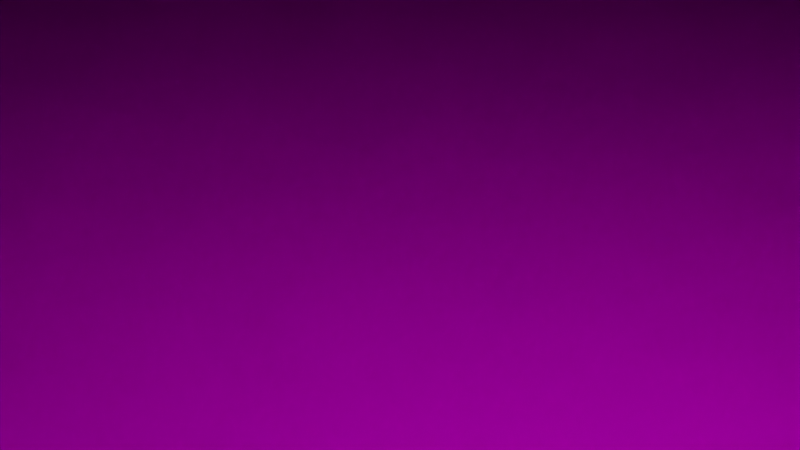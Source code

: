 # Source: map.blend  (saved by Blender 2.80.75; exported with 4.5.12 LTS)
import bpy
from mathutils import Matrix  # noqa: F401  (used for matrix-valued properties, if any)

bpy.ops.wm.read_factory_settings(use_empty=True)
scene = bpy.context.scene
scene.name = 'Scene'

# ---- collections
col_collection = bpy.data.collections.new('Collection'); scene.collection.children.link(col_collection)

# ---- images (referenced by path relative to the original .blend; pixels are not part of the script)
import os
ASSET_DIR = os.environ.get("B2B_ASSET_DIR", "")  # directory of the original .blend (textures are referenced by path, not embedded)
HERE = os.path.dirname(os.path.abspath(__file__))  # packed textures are extracted next to this script under _unpacked/

def load_image(name, relpath, width, height, colorspace="sRGB"):
    """Load a texture the original file referenced (path relative to the .blend, or extracted next to this script)."""
    p = next((c for c in (os.path.join(HERE, relpath), os.path.join(ASSET_DIR, relpath)) if relpath and os.path.exists(c)), "")
    if p:
        img = bpy.data.images.load(p, check_existing=True)
        img.name = name
    else:  # same state as the original file: an image datablock whose file is absent (Cycles renders it pink)
        img = bpy.data.images.new(name, width, height)
        img.source = "FILE"
        img.filepath = "//" + (relpath or name)
    img.colorspace_settings.name = colorspace
    return img
img_tileground_png = load_image('tileground.png', 'tileground.png', 1024, 1024, 'sRGB')
img_bluetiles_png = load_image('bluetiles.png', 'bluetiles.png', 1024, 1024, 'sRGB')
img_checkerboard_jpg = load_image('checkerboard.jpg', 'checkerboard.jpg', 1024, 1024, 'sRGB')
img_tile_jpg = load_image('tile.jpg', 'tile.jpg', 1024, 1024, 'sRGB')
img_tile_jpg_001 = load_image('tile.jpg.001', 'tile.jpg', 1024, 1024, 'sRGB')

# ---- materials (node trees are filled in below, after node groups)
mat_material = bpy.data.materials.new('Material')
mat_material.alpha_threshold = 0.0
mat_material.use_transparent_shadow = False
mat_material.line_color = (0.0, 0.0, 0.0, 1.0)
mat_material_002 = bpy.data.materials.new('Material.002')
mat_material_002.use_transparent_shadow = False
mat_material_004 = bpy.data.materials.new('Material.004')
mat_material_004.use_transparent_shadow = False
mat_material_003 = bpy.data.materials.new('Material.003')
mat_material_003.use_transparent_shadow = False
mat_material_005 = bpy.data.materials.new('Material.005')
mat_material_005.use_transparent_shadow = False
mat_material_001 = bpy.data.materials.new('Material.001')
mat_material_001.use_transparent_shadow = False
mat_material_010 = bpy.data.materials.new('Material.010')
mat_material_010.use_transparent_shadow = False
mat_material_006 = bpy.data.materials.new('Material.006')
mat_material_006.use_transparent_shadow = False
mat_material_007 = bpy.data.materials.new('Material.007')
mat_material_007.use_transparent_shadow = False
mat_material_011 = bpy.data.materials.new('Material.011')
mat_material_011.use_transparent_shadow = False
mat_material_008 = bpy.data.materials.new('Material.008')
mat_material_008.use_transparent_shadow = False
mat_material_012 = bpy.data.materials.new('Material.012')
mat_material_012.use_transparent_shadow = False
mat_material_009 = bpy.data.materials.new('Material.009')
mat_material_009.use_transparent_shadow = False
mat_material_013 = bpy.data.materials.new('Material.013')
mat_material_013.use_transparent_shadow = False

# ---- material node trees
mat_material.use_nodes = True; mat_material.node_tree.nodes.clear()
_N = mat_material.node_tree.nodes; _L = mat_material.node_tree.links
n0 = _N.new('ShaderNodeOutputMaterial'); n0.name = 'Material Output'; n0.location = (300, 300)
n1 = _N.new('ShaderNodeBsdfPrincipled'); n1.name = 'Principled BSDF'; n1.location = (10, 300)
n1.distribution = 'GGX'
n1.subsurface_method = 'BURLEY'
n1.inputs[2].default_value = 0.4
n1.inputs[3].default_value = 1.45
n1.inputs[27].default_value = (0.0, 0.0, 0.0, 1.0)
n1.inputs[28].default_value = 1.0
n2 = _N.new('ShaderNodeTexImage'); n2.name = 'Image Texture'; n2.location = (-280, 275)
n2.image = img_tileground_png
_L.new(n1.outputs[0], n0.inputs[0])
_L.new(n2.outputs[0], n1.inputs[0])
n0.is_active_output = True
mat_material_002.use_nodes = True; mat_material_002.node_tree.nodes.clear()
_N = mat_material_002.node_tree.nodes; _L = mat_material_002.node_tree.links
n0 = _N.new('ShaderNodeOutputMaterial'); n0.name = 'Material Output'; n0.location = (300, 300)
n1 = _N.new('ShaderNodeBsdfPrincipled'); n1.name = 'Principled BSDF'; n1.location = (10, 300)
n1.distribution = 'GGX'
n1.subsurface_method = 'BURLEY'
n1.inputs[3].default_value = 1.45
n1.inputs[27].default_value = (0.0, 0.0, 0.0, 1.0)
n1.inputs[28].default_value = 1.0
n2 = _N.new('ShaderNodeTexImage'); n2.name = 'Image Texture'; n2.location = (-280, 275)
n2.image = img_bluetiles_png
_L.new(n1.outputs[0], n0.inputs[0])
_L.new(n2.outputs[0], n1.inputs[0])
n0.is_active_output = True
mat_material_004.use_nodes = True; mat_material_004.node_tree.nodes.clear()
_N = mat_material_004.node_tree.nodes; _L = mat_material_004.node_tree.links
n0 = _N.new('ShaderNodeOutputMaterial'); n0.name = 'Material Output'; n0.location = (300, 300)
n1 = _N.new('ShaderNodeBsdfPrincipled'); n1.name = 'Principled BSDF'; n1.location = (10, 300)
n1.distribution = 'GGX'
n1.subsurface_method = 'BURLEY'
n1.inputs[3].default_value = 1.45
n1.inputs[27].default_value = (0.0, 0.0, 0.0, 1.0)
n1.inputs[28].default_value = 1.0
n2 = _N.new('ShaderNodeTexImage'); n2.name = 'Image Texture'; n2.location = (-280, 275)
n2.image = img_bluetiles_png
_L.new(n1.outputs[0], n0.inputs[0])
_L.new(n2.outputs[0], n1.inputs[0])
n0.is_active_output = True
mat_material_003.use_nodes = True; mat_material_003.node_tree.nodes.clear()
_N = mat_material_003.node_tree.nodes; _L = mat_material_003.node_tree.links
n0 = _N.new('ShaderNodeOutputMaterial'); n0.name = 'Material Output'; n0.location = (300, 300)
n1 = _N.new('ShaderNodeBsdfPrincipled'); n1.name = 'Principled BSDF'; n1.location = (10, 300)
n1.distribution = 'GGX'
n1.subsurface_method = 'BURLEY'
n1.inputs[3].default_value = 1.45
n1.inputs[27].default_value = (0.0, 0.0, 0.0, 1.0)
n1.inputs[28].default_value = 1.0
n2 = _N.new('ShaderNodeTexImage'); n2.name = 'Image Texture'; n2.location = (-280, 275)
n2.image = img_bluetiles_png
_L.new(n1.outputs[0], n0.inputs[0])
_L.new(n2.outputs[0], n1.inputs[0])
n0.is_active_output = True
mat_material_005.use_nodes = True; mat_material_005.node_tree.nodes.clear()
_N = mat_material_005.node_tree.nodes; _L = mat_material_005.node_tree.links
n0 = _N.new('ShaderNodeOutputMaterial'); n0.name = 'Material Output'; n0.location = (300, 300)
n1 = _N.new('ShaderNodeBsdfPrincipled'); n1.name = 'Principled BSDF'; n1.location = (10, 300)
n1.distribution = 'GGX'
n1.subsurface_method = 'BURLEY'
n1.inputs[3].default_value = 1.45
n1.inputs[27].default_value = (0.0, 0.0, 0.0, 1.0)
n1.inputs[28].default_value = 1.0
n2 = _N.new('ShaderNodeTexImage'); n2.name = 'Image Texture'; n2.location = (-280, 275)
n2.image = img_bluetiles_png
_L.new(n1.outputs[0], n0.inputs[0])
_L.new(n2.outputs[0], n1.inputs[0])
n0.is_active_output = True
mat_material_001.use_nodes = True; mat_material_001.node_tree.nodes.clear()
_N = mat_material_001.node_tree.nodes; _L = mat_material_001.node_tree.links
n0 = _N.new('ShaderNodeOutputMaterial'); n0.name = 'Material Output'; n0.location = (300, 300)
n1 = _N.new('ShaderNodeBsdfPrincipled'); n1.name = 'Principled BSDF'; n1.location = (10, 300)
n1.distribution = 'GGX'
n1.subsurface_method = 'BURLEY'
n1.inputs[3].default_value = 1.45
n1.inputs[27].default_value = (0.0, 0.0, 0.0, 1.0)
n1.inputs[28].default_value = 1.0
n2 = _N.new('ShaderNodeTexImage'); n2.name = 'Image Texture'; n2.location = (-280, 275)
n2.image = img_checkerboard_jpg
_L.new(n1.outputs[0], n0.inputs[0])
_L.new(n2.outputs[0], n1.inputs[0])
n0.is_active_output = True
mat_material_010.use_nodes = True; mat_material_010.node_tree.nodes.clear()
_N = mat_material_010.node_tree.nodes; _L = mat_material_010.node_tree.links
n0 = _N.new('ShaderNodeOutputMaterial'); n0.name = 'Material Output'; n0.location = (300, 300)
n1 = _N.new('ShaderNodeBsdfPrincipled'); n1.name = 'Principled BSDF'; n1.location = (10, 300)
n1.distribution = 'GGX'
n1.subsurface_method = 'BURLEY'
n1.inputs[3].default_value = 1.45
n1.inputs[27].default_value = (0.0, 0.0, 0.0, 1.0)
n1.inputs[28].default_value = 1.0
n2 = _N.new('ShaderNodeTexImage'); n2.name = 'Image Texture'; n2.location = (-280, 275)
n2.image = img_tile_jpg
_L.new(n1.outputs[0], n0.inputs[0])
_L.new(n2.outputs[0], n1.inputs[0])
n0.is_active_output = True
mat_material_006.use_nodes = True; mat_material_006.node_tree.nodes.clear()
_N = mat_material_006.node_tree.nodes; _L = mat_material_006.node_tree.links
n0 = _N.new('ShaderNodeOutputMaterial'); n0.name = 'Material Output'; n0.location = (300, 300)
n1 = _N.new('ShaderNodeBsdfPrincipled'); n1.name = 'Principled BSDF'; n1.location = (10, 300)
n1.distribution = 'GGX'
n1.subsurface_method = 'BURLEY'
n1.inputs[3].default_value = 1.45
n1.inputs[27].default_value = (0.0, 0.0, 0.0, 1.0)
n1.inputs[28].default_value = 1.0
n2 = _N.new('ShaderNodeTexImage'); n2.name = 'Image Texture'; n2.location = (-280, 275)
n2.image = img_tile_jpg
_L.new(n1.outputs[0], n0.inputs[0])
_L.new(n2.outputs[0], n1.inputs[0])
n0.is_active_output = True
mat_material_007.use_nodes = True; mat_material_007.node_tree.nodes.clear()
_N = mat_material_007.node_tree.nodes; _L = mat_material_007.node_tree.links
n0 = _N.new('ShaderNodeOutputMaterial'); n0.name = 'Material Output'; n0.location = (300, 300)
n1 = _N.new('ShaderNodeBsdfPrincipled'); n1.name = 'Principled BSDF'; n1.location = (10, 300)
n1.distribution = 'GGX'
n1.subsurface_method = 'BURLEY'
n1.inputs[3].default_value = 1.45
n1.inputs[27].default_value = (0.0, 0.0, 0.0, 1.0)
n1.inputs[28].default_value = 1.0
n2 = _N.new('ShaderNodeTexImage'); n2.name = 'Image Texture'; n2.location = (-280, 275)
n2.image = img_tile_jpg
_L.new(n1.outputs[0], n0.inputs[0])
_L.new(n2.outputs[0], n1.inputs[0])
n0.is_active_output = True
mat_material_011.use_nodes = True; mat_material_011.node_tree.nodes.clear()
_N = mat_material_011.node_tree.nodes; _L = mat_material_011.node_tree.links
n0 = _N.new('ShaderNodeOutputMaterial'); n0.name = 'Material Output'; n0.location = (300, 300)
n1 = _N.new('ShaderNodeBsdfPrincipled'); n1.name = 'Principled BSDF'; n1.location = (10, 300)
n1.distribution = 'GGX'
n1.subsurface_method = 'BURLEY'
n1.inputs[3].default_value = 1.45
n1.inputs[27].default_value = (0.0, 0.0, 0.0, 1.0)
n1.inputs[28].default_value = 1.0
n2 = _N.new('ShaderNodeTexImage'); n2.name = 'Image Texture'; n2.location = (-280, 275)
n2.image = img_tile_jpg
_L.new(n1.outputs[0], n0.inputs[0])
_L.new(n2.outputs[0], n1.inputs[0])
n0.is_active_output = True
mat_material_008.use_nodes = True; mat_material_008.node_tree.nodes.clear()
_N = mat_material_008.node_tree.nodes; _L = mat_material_008.node_tree.links
n0 = _N.new('ShaderNodeOutputMaterial'); n0.name = 'Material Output'; n0.location = (300, 300)
n1 = _N.new('ShaderNodeBsdfPrincipled'); n1.name = 'Principled BSDF'; n1.location = (10, 300)
n1.distribution = 'GGX'
n1.subsurface_method = 'BURLEY'
n1.inputs[3].default_value = 1.45
n1.inputs[27].default_value = (0.0, 0.0, 0.0, 1.0)
n1.inputs[28].default_value = 1.0
n2 = _N.new('ShaderNodeTexImage'); n2.name = 'Image Texture'; n2.location = (-280, 275)
n2.image = img_tile_jpg
_L.new(n1.outputs[0], n0.inputs[0])
_L.new(n2.outputs[0], n1.inputs[0])
n0.is_active_output = True
mat_material_012.use_nodes = True; mat_material_012.node_tree.nodes.clear()
_N = mat_material_012.node_tree.nodes; _L = mat_material_012.node_tree.links
n0 = _N.new('ShaderNodeOutputMaterial'); n0.name = 'Material Output'; n0.location = (300, 300)
n1 = _N.new('ShaderNodeBsdfPrincipled'); n1.name = 'Principled BSDF'; n1.location = (10, 300)
n1.distribution = 'GGX'
n1.subsurface_method = 'BURLEY'
n1.inputs[3].default_value = 1.45
n1.inputs[27].default_value = (0.0, 0.0, 0.0, 1.0)
n1.inputs[28].default_value = 1.0
n2 = _N.new('ShaderNodeTexImage'); n2.name = 'Image Texture'; n2.location = (-280, 275)
n2.image = img_tile_jpg_001
_L.new(n1.outputs[0], n0.inputs[0])
_L.new(n2.outputs[0], n1.inputs[0])
n0.is_active_output = True
mat_material_009.use_nodes = True; mat_material_009.node_tree.nodes.clear()
_N = mat_material_009.node_tree.nodes; _L = mat_material_009.node_tree.links
n0 = _N.new('ShaderNodeOutputMaterial'); n0.name = 'Material Output'; n0.location = (300, 300)
n1 = _N.new('ShaderNodeBsdfPrincipled'); n1.name = 'Principled BSDF'; n1.location = (10, 300)
n1.distribution = 'GGX'
n1.subsurface_method = 'BURLEY'
n1.inputs[3].default_value = 1.45
n1.inputs[27].default_value = (0.0, 0.0, 0.0, 1.0)
n1.inputs[28].default_value = 1.0
n2 = _N.new('ShaderNodeTexImage'); n2.name = 'Image Texture'; n2.location = (-280, 275)
n2.image = img_bluetiles_png
_L.new(n1.outputs[0], n0.inputs[0])
_L.new(n2.outputs[0], n1.inputs[0])
n0.is_active_output = True
mat_material_013.use_nodes = True; mat_material_013.node_tree.nodes.clear()
_N = mat_material_013.node_tree.nodes; _L = mat_material_013.node_tree.links
n0 = _N.new('ShaderNodeOutputMaterial'); n0.name = 'Material Output'; n0.location = (300, 300)
n1 = _N.new('ShaderNodeBsdfPrincipled'); n1.name = 'Principled BSDF'; n1.location = (10, 300)
n1.distribution = 'GGX'
n1.subsurface_method = 'BURLEY'
n1.inputs[3].default_value = 1.45
n1.inputs[27].default_value = (0.0, 0.0, 0.0, 1.0)
n1.inputs[28].default_value = 1.0
n2 = _N.new('ShaderNodeTexImage'); n2.name = 'Image Texture'; n2.location = (-280, 275)
n2.image = img_checkerboard_jpg
_L.new(n1.outputs[0], n0.inputs[0])
_L.new(n2.outputs[0], n1.inputs[0])
n0.is_active_output = True

# ---- world
world_world = bpy.data.worlds.new('World'); scene.world = world_world
world_world.use_nodes = True; world_world.node_tree.nodes.clear()
_N = world_world.node_tree.nodes; _L = world_world.node_tree.links
n0 = _N.new('ShaderNodeOutputWorld'); n0.name = 'World Output'; n0.location = (300, 300)
n1 = _N.new('ShaderNodeBackground'); n1.name = 'Background'; n1.location = (10, 300)
n1.inputs[0].default_value = (0.05088, 0.05088, 0.05088, 1.0)
_L.new(n1.outputs[0], n0.inputs[0])
n0.is_active_output = True
world_world.color = (0.05088, 0.05088, 0.05088)
world_world.use_sun_shadow = False
world_world.sun_shadow_jitter_overblur = 0.0

# ---- cameras
cam_camera = bpy.data.cameras.new('Camera')
cam_camera.clip_end = 100.0
cam_camera.ortho_scale = 7.314

# ---- lights
light_light = bpy.data.lights.new('Light', 'POINT')
light_light.transmission_factor = 0.0
light_light.energy = 1000.0
light_light.shadow_soft_size = 0.1
light_light.shadow_maximum_resolution = 0.006
light_light.use_absolute_resolution = True

# ---- meshes
me_cube = bpy.data.meshes.new('Cube')
me_cube.from_pydata([(1.0, 1.0, 1.0), (1.0, 1.0, -1.0), (1.0, -1.0, 1.0), (1.0, -1.0, -1.0), (-1.0, 1.0, 1.0), (-1.0, 1.0, -1.0), (-1.0, -1.0, 1.0), (-1.0, -1.0, -1.0)], [], [(4, 2, 0), (3, 2, 6, 7), (7, 6, 4, 5), (5, 1, 3, 7), (1, 0, 2, 3), (5, 4, 0, 1), (4, 6, 2)])
_uv = me_cube.uv_layers.new(name='UVMap')
_uv.uv.foreach_set('vector', [0.1673, 1.0, 0.8327, 0.0, 0.8327, 1.0, 0.375, 0.25, 0.625, 0.25, 0.625, 0.5, 0.375, 0.5, 0.375, 0.5, 0.625, 0.5, 0.625, 0.75, 0.375, 0.75, 0.375, 0.75, 0.625, 0.75, 0.625, 1.0, 0.375, 1.0, 0.125, 0.5, 0.375, 0.5, 0.375, 0.75, 0.125, 0.75, 0.625, 0.5, 0.875, 0.5, 0.875, 0.75, 0.625, 0.75, 0.1673, 1.0, 0.1673, 0.0, 0.8327, 0.0])
me_cube.materials.append(mat_material)
me_cube.use_remesh_preserve_volume = False
me_cube.use_remesh_preserve_attributes = False
me_cube.use_mirror_vertex_groups = False
me_cube.update()
me_cube_001 = bpy.data.meshes.new('Cube.001')
me_cube_001.from_pydata([(-1.0, -1.0, -1.0), (-1.0, -1.0, 1.0), (-1.0, 1.0, -1.0), (-1.0, 1.0, 1.0), (1.0, -1.0, -1.0), (1.0, -1.0, 1.0), (1.0, 1.0, -1.0), (1.0, 1.0, 1.0)], [], [(0, 1, 3, 2), (2, 3, 7, 6), (6, 7, 5, 4), (4, 5, 1, 0), (2, 6, 4, 0), (7, 3, 1, 5)])
_uv = me_cube_001.uv_layers.new(name='UVMap')
_uv.uv.foreach_set('vector', [0.375, 0.0, 0.625, 0.0, 0.625, 0.25, 0.375, 0.25, 0.0, 0.0, 0.0, 1.0, 1.0, 1.0, 1.0, 0.0, 0.375, 0.5, 0.625, 0.5, 0.625, 0.75, 0.375, 0.75, 1.0, 0.0, 1.0, 1.0, 0.0, 1.0, 0.0, 0.0, 0.125, 0.5, 0.375, 0.5, 0.375, 0.75, 0.125, 0.75, 0.625, 0.5, 0.875, 0.5, 0.875, 0.75, 0.625, 0.75])
me_cube_001.materials.append(mat_material_002)
me_cube_001.use_remesh_preserve_volume = False
me_cube_001.use_remesh_preserve_attributes = False
me_cube_001.use_mirror_vertex_groups = False
me_cube_001.update()
me_cube_002 = bpy.data.meshes.new('Cube.002')
me_cube_002.from_pydata([(-1.0, -1.0, -1.0), (-1.0, -1.0, 1.0), (-1.0, 1.0, -1.0), (-1.0, 1.0, 1.0), (1.0, -1.0, -1.0), (1.0, -1.0, 1.0), (1.0, 1.0, -1.0), (1.0, 1.0, 1.0)], [], [(0, 1, 3, 2), (2, 3, 7, 6), (6, 7, 5, 4), (4, 5, 1, 0), (2, 6, 4, 0), (7, 3, 1, 5)])
_uv = me_cube_002.uv_layers.new(name='UVMap')
_uv.uv.foreach_set('vector', [0.0, 0.0, 0.0, 1.0, 1.0, 1.0, 1.0, 0.0, 0.0, 0.0, 0.0, 1.0, 1.0, 1.0, 1.0, 0.0, 1.0, 0.0, 1.0, 1.0, 0.0, 1.0, 0.0, 0.0, 1.0, 0.0, 1.0, 1.0, 0.0, 1.0, 0.0, 0.0, 0.0, 1.0, 1.0, 1.0, 1.0, 0.0, 0.0, 0.0, 1.0, 1.0, 0.0, 1.0, 0.0, 0.0, 1.0, 0.0])
me_cube_002.materials.append(mat_material_004)
me_cube_002.use_remesh_preserve_volume = False
me_cube_002.use_remesh_preserve_attributes = False
me_cube_002.use_mirror_vertex_groups = False
me_cube_002.update()
me_cube_003 = bpy.data.meshes.new('Cube.003')
me_cube_003.from_pydata([(-1.0, -1.0, -1.0), (-1.0, -1.0, 1.0), (-1.0, 1.0, -1.0), (-1.0, 1.0, 1.0), (1.0, -1.0, -1.0), (1.0, -1.0, 1.0), (1.0, 1.0, -1.0), (1.0, 1.0, 1.0)], [], [(0, 1, 3, 2), (2, 3, 7, 6), (6, 7, 5, 4), (4, 5, 1, 0), (2, 6, 4, 0), (7, 3, 1, 5)])
_uv = me_cube_003.uv_layers.new(name='UVMap')
_uv.uv.foreach_set('vector', [0.0, 0.0, 0.0, 1.0, 1.0, 1.0, 1.0, 0.0, 0.0, 0.0, 0.0, 1.0, 1.0, 1.0, 1.0, 0.0, 1.0, 0.0, 1.0, 1.0, 0.0, 1.0, 0.0, 0.0, 1.0, 0.0, 1.0, 1.0, 0.0, 1.0, 0.0, 0.0, 0.0, 1.0, 1.0, 1.0, 1.0, 0.0, 0.0, 0.0, 1.0, 1.0, 0.0, 1.0, 0.0, 0.0, 1.0, 0.0])
me_cube_003.materials.append(mat_material_003)
me_cube_003.use_remesh_preserve_volume = False
me_cube_003.use_remesh_preserve_attributes = False
me_cube_003.use_mirror_vertex_groups = False
me_cube_003.update()
me_cube_004 = bpy.data.meshes.new('Cube.004')
me_cube_004.from_pydata([(-1.0, -1.0, -1.0), (-1.0, -1.0, 1.0), (-1.0, 1.0, -1.0), (-1.0, 1.0, 1.0), (1.0, -1.0, -1.0), (1.0, -1.0, 1.0), (1.0, 1.0, -1.0), (1.0, 1.0, 1.0)], [], [(0, 1, 3, 2), (2, 3, 7, 6), (6, 7, 5, 4), (4, 5, 1, 0), (2, 6, 4, 0), (7, 3, 1, 5)])
_uv = me_cube_004.uv_layers.new(name='UVMap')
_uv.uv.foreach_set('vector', [0.0, 0.0, 0.0, 1.0, 1.0, 1.0, 1.0, 0.0, 0.0, 0.0, 0.0, 1.0, 1.0, 1.0, 1.0, 0.0, 1.0, 0.0, 1.0, 1.0, 0.0, 1.0, 0.0, 0.0, 1.0, 0.0, 1.0, 1.0, 0.0, 1.0, 0.0, 0.0, 0.0, 1.0, 1.0, 1.0, 1.0, 0.0, 0.0, 0.0, 1.0, 1.0, 0.0, 1.0, 0.0, 0.0, 1.0, 0.0])
me_cube_004.materials.append(mat_material_005)
me_cube_004.use_remesh_preserve_volume = False
me_cube_004.use_remesh_preserve_attributes = False
me_cube_004.use_mirror_vertex_groups = False
me_cube_004.update()
me_cube_005 = bpy.data.meshes.new('Cube.005')
me_cube_005.from_pydata([(-1.0, -1.0, -1.0), (-1.0, -1.0, 1.0), (-1.0, 1.0, -1.0), (-1.0, 1.0, 1.0), (1.0, -1.0, -1.0), (1.0, -1.0, 1.0), (1.0, 1.0, -1.0), (1.0, 1.0, 1.0)], [], [(0, 1, 3, 2), (2, 3, 7, 6), (6, 7, 5, 4), (4, 5, 1, 0), (2, 6, 4, 0), (7, 3, 1, 5)])
_uv = me_cube_005.uv_layers.new(name='UVMap')
_uv.uv.foreach_set('vector', [0.0, 0.0, 0.0, 1.0, 1.0, 1.0, 1.0, 0.0, 0.0, 0.0, 0.0, 1.0, 1.0, 1.0, 1.0, 0.0, 1.0, 0.0, 1.0, 1.0, 0.0, 1.0, 0.0, 0.0, 1.0, 0.0, 1.0, 1.0, 0.0, 1.0, 0.0, 0.0, 0.0, 1.0, 1.0, 1.0, 1.0, 0.0, 0.0, 0.0, 1.0, 1.0, 0.0, 1.0, 0.0, 0.0, 1.0, 0.0])
me_cube_005.materials.append(mat_material_001)
me_cube_005.use_remesh_preserve_volume = False
me_cube_005.use_remesh_preserve_attributes = False
me_cube_005.use_mirror_vertex_groups = False
me_cube_005.update()
me_cube_006 = bpy.data.meshes.new('Cube.006')
me_cube_006.from_pydata([(-1.0, -1.0, -1.0), (-1.0, -1.0, 1.0), (-1.0, 1.0, -1.0), (-1.0, 1.0, 1.0), (1.0, -1.0, -1.0), (1.0, -1.0, 1.0), (1.0, 1.0, -1.0), (1.0, 1.0, 1.0)], [], [(0, 1, 3, 2), (2, 3, 7, 6), (6, 7, 5, 4), (4, 5, 1, 0), (2, 6, 4, 0), (7, 3, 1, 5)])
_uv = me_cube_006.uv_layers.new(name='UVMap')
_uv.uv.foreach_set('vector', [0.1673, 0.0, 0.1673, 1.0, 0.8327, 1.0, 0.8327, 0.0, 0.1673, 0.0, 0.1673, 1.0, 0.8327, 1.0, 0.8327, 0.0, 0.8327, 0.0, 0.8327, 1.0, 0.1673, 1.0, 0.1673, 0.0, 0.8327, 0.0, 0.8327, 1.0, 0.1673, 1.0, 0.1673, 0.0, 0.1673, 1.0, 0.8327, 1.0, 0.8327, 0.0, 0.1673, 0.0, 0.8327, 1.0, 0.1673, 1.0, 0.1673, 0.0, 0.8327, 0.0])
me_cube_006.materials.append(mat_material_010)
me_cube_006.use_remesh_preserve_volume = False
me_cube_006.use_remesh_preserve_attributes = False
me_cube_006.use_mirror_vertex_groups = False
me_cube_006.update()
me_cube_007 = bpy.data.meshes.new('Cube.007')
me_cube_007.from_pydata([(-1.0, -1.0, -1.0), (-1.0, -1.0, 1.0), (-1.0, 1.0, -1.0), (-1.0, 1.0, 1.0), (1.0, -1.0, -1.0), (1.0, -1.0, 1.0), (1.0, 1.0, -1.0), (1.0, 1.0, 1.0)], [], [(0, 1, 3, 2), (2, 3, 7, 6), (6, 7, 5, 4), (4, 5, 1, 0), (2, 6, 4, 0), (7, 3, 1, 5)])
_uv = me_cube_007.uv_layers.new(name='UVMap')
_uv.uv.foreach_set('vector', [0.0, 0.0, 0.0, 1.0, 1.0, 1.0, 1.0, 0.0, 0.0, 0.0, 0.0, 1.0, 1.0, 1.0, 1.0, 0.0, 1.0, 0.0, 1.0, 1.0, 0.0, 1.0, 0.0, 0.0, 1.0, 0.0, 1.0, 1.0, 0.0, 1.0, 0.0, 0.0, 0.0, 1.0, 1.0, 1.0, 1.0, 0.0, 0.0, 0.0, 1.0, 1.0, 0.0, 1.0, 0.0, 0.0, 1.0, 0.0])
me_cube_007.materials.append(mat_material_006)
me_cube_007.use_remesh_preserve_volume = False
me_cube_007.use_remesh_preserve_attributes = False
me_cube_007.use_mirror_vertex_groups = False
me_cube_007.update()
me_cube_008 = bpy.data.meshes.new('Cube.008')
me_cube_008.from_pydata([(-1.0, -1.0, -1.0), (-1.0, -1.0, 1.0), (-1.0, 1.0, -1.0), (-1.0, 1.0, 1.0), (1.0, -1.0, -1.0), (1.0, -1.0, 1.0), (1.0, 1.0, -1.0), (1.0, 1.0, 1.0)], [], [(0, 1, 3, 2), (2, 3, 7, 6), (6, 7, 5, 4), (4, 5, 1, 0), (2, 6, 4, 0), (7, 3, 1, 5)])
_uv = me_cube_008.uv_layers.new(name='UVMap')
_uv.uv.foreach_set('vector', [0.375, 0.0, 0.625, 0.0, 0.625, 0.25, 0.375, 0.25, 0.375, 0.25, 0.625, 0.25, 0.625, 0.5, 0.375, 0.5, 0.375, 0.5, 0.625, 0.5, 0.625, 0.75, 0.375, 0.75, 0.375, 0.75, 0.625, 0.75, 0.625, 1.0, 0.375, 1.0, 0.125, 0.5, 0.375, 0.5, 0.375, 0.75, 0.125, 0.75, 0.625, 0.5, 0.875, 0.5, 0.875, 0.75, 0.625, 0.75])
me_cube_008.materials.append(mat_material_007)
me_cube_008.use_remesh_preserve_volume = False
me_cube_008.use_remesh_preserve_attributes = False
me_cube_008.use_mirror_vertex_groups = False
me_cube_008.update()
me_cube_009 = bpy.data.meshes.new('Cube.009')
me_cube_009.from_pydata([(-1.0, -1.0, -1.0), (-1.0, -1.0, 1.0), (-1.0, 1.0, -1.0), (-1.0, 1.0, 1.0), (1.0, -1.0, -1.0), (1.0, -1.0, 1.0), (1.0, 1.0, -1.0), (1.0, 1.0, 1.0)], [], [(0, 1, 3, 2), (2, 3, 7, 6), (6, 7, 5, 4), (4, 5, 1, 0), (2, 6, 4, 0), (7, 3, 1, 5)])
_uv = me_cube_009.uv_layers.new(name='UVMap')
_uv.uv.foreach_set('vector', [0.1673, 0.0, 0.1673, 1.0, 0.8327, 1.0, 0.8327, 0.0, 0.1673, 0.0, 0.1673, 1.0, 0.8327, 1.0, 0.8327, 0.0, 0.8327, 0.0, 0.8327, 1.0, 0.1673, 1.0, 0.1673, 0.0, 0.8327, 0.0, 0.8327, 1.0, 0.1673, 1.0, 0.1673, 0.0, 0.1673, 1.0, 0.8327, 1.0, 0.8327, 0.0, 0.1673, 0.0, 0.8327, 1.0, 0.1673, 1.0, 0.1673, 0.0, 0.8327, 0.0])
me_cube_009.materials.append(mat_material_011)
me_cube_009.use_remesh_preserve_volume = False
me_cube_009.use_remesh_preserve_attributes = False
me_cube_009.use_mirror_vertex_groups = False
me_cube_009.update()
me_cube_010 = bpy.data.meshes.new('Cube.010')
me_cube_010.from_pydata([(-1.0, -1.0, -1.0), (-1.0, -1.0, -0.7021), (-1.0, 1.0, -1.0), (-1.0, 1.0, 5.846), (1.0, -1.0, -1.0), (1.0, -1.0, -0.7021), (1.0, 1.0, -1.0), (1.0, 1.0, 5.846)], [], [(0, 1, 3, 2), (2, 3, 7, 6), (6, 7, 5, 4), (4, 5, 1, 0), (2, 6, 4, 0), (7, 3, 1, 5)])
_uv = me_cube_010.uv_layers.new(name='UVMap')
_uv.uv.foreach_set('vector', [0.375, 0.0, 0.625, 0.0, 0.625, 0.25, 0.375, 0.25, 0.375, 0.25, 0.625, 0.25, 0.625, 0.5, 0.375, 0.5, 0.375, 0.5, 0.625, 0.5, 0.625, 0.75, 0.375, 0.75, 0.375, 0.75, 0.625, 0.75, 0.625, 1.0, 0.375, 1.0, 0.125, 0.5, 0.375, 0.5, 0.375, 0.75, 0.125, 0.75, 0.625, 0.5, 0.875, 0.5, 0.875, 0.75, 0.625, 0.75])
_ca = me_cube_010.color_attributes.new('Col', 'BYTE_COLOR', 'CORNER')
_ca.data.foreach_set('color', [1.0, 1.0, 1.0, 1.0, 1.0, 1.0, 1.0, 1.0, 1.0, 1.0, 1.0, 1.0, 1.0, 1.0, 1.0, 1.0, 1.0, 1.0, 1.0, 1.0, 1.0, 1.0, 1.0, 1.0, 1.0, 1.0, 1.0, 1.0, 1.0, 1.0, 1.0, 1.0, 1.0, 1.0, 1.0, 1.0, 1.0, 1.0, 1.0, 1.0, 1.0, 1.0, 1.0, 1.0, 1.0, 1.0, 1.0, 1.0, 1.0, 1.0, 1.0, 1.0, 1.0, 1.0, 1.0, 1.0, 1.0, 1.0, 1.0, 1.0, 1.0, 1.0, 1.0, 1.0, 1.0, 1.0, 1.0, 1.0, 1.0, 1.0, 1.0, 1.0, 1.0, 1.0, 1.0, 1.0, 1.0, 1.0, 1.0, 1.0, 1.0, 1.0, 1.0, 1.0, 1.0, 1.0, 1.0, 1.0, 1.0, 1.0, 1.0, 1.0, 1.0, 1.0, 1.0, 1.0])
me_cube_010.materials.append(mat_material_008)
me_cube_010.use_remesh_preserve_volume = False
me_cube_010.use_remesh_preserve_attributes = False
me_cube_010.use_mirror_vertex_groups = False
me_cube_010.update()
me_cube_011 = bpy.data.meshes.new('Cube.011')
me_cube_011.from_pydata([(-1.0, -1.0, -1.0), (-1.0, -1.0, -0.7021), (-1.0, 1.0, -1.0), (-1.0, 1.0, 5.846), (1.0, -1.0, -1.0), (1.0, -1.0, -0.7021), (1.0, 1.0, -1.0), (1.0, 1.0, 5.846)], [], [(0, 1, 3, 2), (2, 3, 7, 6), (6, 7, 5, 4), (4, 5, 1, 0), (2, 6, 4, 0), (7, 3, 1, 5)])
_uv = me_cube_011.uv_layers.new(name='UVMap')
_uv.uv.foreach_set('vector', [0.375, 0.0, 0.625, 0.0, 0.625, 0.25, 0.375, 0.25, 0.375, 0.25, 0.625, 0.25, 0.625, 0.5, 0.375, 0.5, 0.375, 0.5, 0.625, 0.5, 0.625, 0.75, 0.375, 0.75, 0.375, 0.75, 0.625, 0.75, 0.625, 1.0, 0.375, 1.0, 0.125, 0.5, 0.375, 0.5, 0.375, 0.75, 0.125, 0.75, 0.625, 0.5, 0.875, 0.5, 0.875, 0.75, 0.625, 0.75])
_ca = me_cube_011.color_attributes.new('Col', 'BYTE_COLOR', 'CORNER')
_ca.data.foreach_set('color', [1.0, 1.0, 1.0, 1.0, 1.0, 1.0, 1.0, 1.0, 1.0, 1.0, 1.0, 1.0, 1.0, 1.0, 1.0, 1.0, 1.0, 1.0, 1.0, 1.0, 1.0, 1.0, 1.0, 1.0, 1.0, 1.0, 1.0, 1.0, 1.0, 1.0, 1.0, 1.0, 1.0, 1.0, 1.0, 1.0, 1.0, 1.0, 1.0, 1.0, 1.0, 1.0, 1.0, 1.0, 1.0, 1.0, 1.0, 1.0, 1.0, 1.0, 1.0, 1.0, 1.0, 1.0, 1.0, 1.0, 1.0, 1.0, 1.0, 1.0, 1.0, 1.0, 1.0, 1.0, 1.0, 1.0, 1.0, 1.0, 1.0, 1.0, 1.0, 1.0, 1.0, 1.0, 1.0, 1.0, 1.0, 1.0, 1.0, 1.0, 1.0, 1.0, 1.0, 1.0, 1.0, 1.0, 1.0, 1.0, 1.0, 1.0, 1.0, 1.0, 1.0, 1.0, 1.0, 1.0])
me_cube_011.materials.append(mat_material_012)
me_cube_011.use_remesh_preserve_volume = False
me_cube_011.use_remesh_preserve_attributes = False
me_cube_011.use_mirror_vertex_groups = False
me_cube_011.update()
me_cube_012 = bpy.data.meshes.new('Cube.012')
me_cube_012.from_pydata([(-1.0, -1.0, -1.0), (-1.0, -1.0, 1.0), (-1.0, 1.0, -1.0), (-1.0, 1.0, 1.0), (1.0, -1.0, -1.0), (1.0, -1.0, 1.0), (1.0, 1.0, -1.0), (1.0, 1.0, 1.0)], [], [(0, 1, 3, 2), (2, 3, 7, 6), (6, 7, 5, 4), (4, 5, 1, 0), (2, 6, 4, 0), (7, 3, 1, 5)])
_uv = me_cube_012.uv_layers.new(name='UVMap')
_uv.uv.foreach_set('vector', [0.375, 0.0, 0.625, 0.0, 0.625, 0.25, 0.375, 0.25, 0.375, 0.25, 0.625, 0.25, 0.625, 0.5, 0.375, 0.5, 0.375, 0.5, 0.625, 0.5, 0.625, 0.75, 0.375, 0.75, 0.375, 0.75, 0.625, 0.75, 0.625, 1.0, 0.375, 1.0, 0.125, 0.5, 0.375, 0.5, 0.375, 0.75, 0.125, 0.75, 0.625, 0.5, 0.875, 0.5, 0.875, 0.75, 0.625, 0.75])
me_cube_012.materials.append(mat_material_009)
me_cube_012.use_remesh_preserve_volume = False
me_cube_012.use_remesh_preserve_attributes = False
me_cube_012.use_mirror_vertex_groups = False
me_cube_012.update()
me_cube_013 = bpy.data.meshes.new('Cube.013')
me_cube_013.from_pydata([(-1.0, -1.0, -1.0), (-1.0, -1.0, 1.0), (-1.0, 1.0, -1.0), (-1.0, 1.0, 1.0), (1.0, -1.0, -1.0), (1.0, -1.0, 1.0), (1.0, 1.0, -1.0), (1.0, 1.0, 1.0)], [], [(0, 1, 3, 2), (2, 3, 7, 6), (6, 7, 5, 4), (4, 5, 1, 0), (2, 6, 4, 0)])
_uv = me_cube_013.uv_layers.new(name='UVMap')
_uv.uv.foreach_set('vector', [0.375, 0.0, 0.625, 0.0, 0.625, 0.25, 0.375, 0.25, 0.375, 0.25, 0.625, 0.25, 0.625, 0.5, 0.375, 0.5, 0.375, 0.5, 0.625, 0.5, 0.625, 0.75, 0.375, 0.75, 0.375, 0.75, 0.625, 0.75, 0.625, 1.0, 0.375, 1.0, 0.125, 0.5, 0.375, 0.5, 0.375, 0.75, 0.125, 0.75])
me_cube_013.materials.append(mat_material_013)
me_cube_013.use_remesh_preserve_volume = False
me_cube_013.use_remesh_preserve_attributes = False
me_cube_013.use_mirror_vertex_groups = False
me_cube_013.update()

# ---- objects
ob_cube = bpy.data.objects.new('Cube', me_cube)
ob_light = bpy.data.objects.new('Light', light_light)
ob_camera = bpy.data.objects.new('Camera', cam_camera)
ob_cube_001 = bpy.data.objects.new('Cube.001', me_cube_001)
ob_cube_002 = bpy.data.objects.new('Cube.002', me_cube_002)
ob_cube_003 = bpy.data.objects.new('Cube.003', me_cube_003)
ob_cube_004 = bpy.data.objects.new('Cube.004', me_cube_004)
ob_cube_005 = bpy.data.objects.new('Cube.005', me_cube_005)
ob_cube_006 = bpy.data.objects.new('Cube.006', me_cube_006)
ob_cube_007 = bpy.data.objects.new('Cube.007', me_cube_007)
ob_cube_008 = bpy.data.objects.new('Cube.008', me_cube_008)
ob_cube_009 = bpy.data.objects.new('Cube.009', me_cube_009)
ob_cube_010 = bpy.data.objects.new('Cube.010', me_cube_010)
ob_cube_012 = bpy.data.objects.new('Cube.012', me_cube_011)
ob_cube_011 = bpy.data.objects.new('Cube.011', me_cube_012)
ob_cube_013 = bpy.data.objects.new('Cube.013', me_cube_013)

# ---- transforms, parenting, visibility, modifiers, constraints
ob_cube.location = (0.0, 0.0, 0.0)
ob_cube.scale = (141.3, 141.3, 6.428)
ob_cube.lock_rotations_4d = False
ob_cube.empty_display_type = 'ARROWS'
ob_cube.lineart.crease_threshold = 0.0
ob_light.location = (4.076, 1.005, 5.904)
ob_light.rotation_euler = (0.6503, 0.05522, 1.866)
ob_light.lock_rotations_4d = False
ob_light.empty_display_type = 'ARROWS'
ob_light.color = (0.0, 0.0, 0.0, 0.0)
ob_light.lineart.crease_threshold = 0.0
ob_camera.location = (7.359, -6.926, 4.958)
ob_camera.rotation_euler = (1.109, 0.0, 0.8149)
ob_camera.lock_rotations_4d = False
ob_camera.empty_display_type = 'ARROWS'
ob_camera.color = (0.0, 0.0, 0.0, 0.0)
ob_camera.display_type = 'WIRE'
ob_camera.lineart.crease_threshold = 0.0
ob_cube_001.location = (-0.8692, -140.3, 49.97)
ob_cube_001.scale = (140.3, 1.0, 43.59)
ob_cube_001.lineart.crease_threshold = 0.0
ob_cube_002.location = (-0.8627, 140.3, 49.78)
ob_cube_002.scale = (140.3, 1.0, 43.59)
ob_cube_002.lineart.crease_threshold = 0.0
ob_cube_003.location = (138.3, 0.6629, 50.0)
ob_cube_003.rotation_euler = (0.0, -0.0, 1.571)
ob_cube_003.scale = (140.3, 1.0, 43.59)
ob_cube_003.lineart.crease_threshold = 0.0
ob_cube_004.location = (-140.3, 0.6629, 50.0)
ob_cube_004.rotation_euler = (0.0, -0.0, 1.571)
ob_cube_004.scale = (140.3, 1.0, 43.59)
ob_cube_004.lineart.crease_threshold = 0.0
ob_cube_005.location = (-70.18, -46.77, 18.16)
ob_cube_005.scale = (-11.73, -11.73, -11.73)
ob_cube_005.lineart.crease_threshold = 0.0
ob_cube_006.location = (100.4, 86.37, 12.91)
ob_cube_006.scale = (-6.577, -6.577, -6.577)
ob_cube_006.lineart.crease_threshold = 0.0
ob_cube_007.location = (-62.52, 86.66, 18.16)
ob_cube_007.scale = (-11.73, -11.73, -11.73)
ob_cube_007.lineart.crease_threshold = 0.0
ob_cube_008.location = (-101.7, 86.66, 54.24)
ob_cube_008.scale = (-11.73, -11.73, 1.858)
ob_cube_008.lineart.crease_threshold = 0.0
ob_cube_009.location = (97.83, -104.4, 7.966)
ob_cube_009.scale = (-30.42, -25.88, 1.684)
ob_cube_009.lineart.crease_threshold = 0.0
ob_cube_010.location = (6.031, -65.65, 16.83)
ob_cube_010.scale = (18.24, 35.15, 5.561)
ob_cube_010.lineart.crease_threshold = 0.0
ob_cube_012.location = (6.031, 50.74, 16.83)
ob_cube_012.rotation_euler = (0.0, -0.0, 3.134)
ob_cube_012.scale = (18.24, 35.15, 5.561)
ob_cube_012.lineart.crease_threshold = 0.0
ob_cube_011.location = (4.773, -6.895, 48.2)
ob_cube_011.scale = (-27.8, -23.11, -1.236)
ob_cube_011.lineart.crease_threshold = 0.0
ob_cube_013.location = (85.4, 3.35, 9.675)
ob_cube_013.scale = (-24.95, 48.09, 3.048)
ob_cube_013.lineart.crease_threshold = 0.0

# ---- collection membership
col_collection.objects.link(ob_cube)
col_collection.objects.link(ob_light)
col_collection.objects.link(ob_camera)
col_collection.objects.link(ob_cube_001)
col_collection.objects.link(ob_cube_002)
col_collection.objects.link(ob_cube_003)
col_collection.objects.link(ob_cube_004)
col_collection.objects.link(ob_cube_005)
col_collection.objects.link(ob_cube_006)
col_collection.objects.link(ob_cube_007)
col_collection.objects.link(ob_cube_008)
col_collection.objects.link(ob_cube_009)
col_collection.objects.link(ob_cube_010)
col_collection.objects.link(ob_cube_012)
col_collection.objects.link(ob_cube_011)
col_collection.objects.link(ob_cube_013)

# ---- scene / render settings (as saved in the file)
scene.camera = ob_camera
scene.frame_start = 1; scene.frame_end = 250; scene.frame_set(147)
scene.render.engine = 'BLENDER_EEVEE_NEXT'
scene.cycles.use_denoising = False
scene.cycles.samples = 128
scene.cycles.sampling_pattern = 'TABULATED_SOBOL'
scene.cycles.use_adaptive_sampling = False
scene.cycles.use_light_tree = False
scene.view_settings.view_transform = 'Filmic'
bpy.context.view_layer.update()
